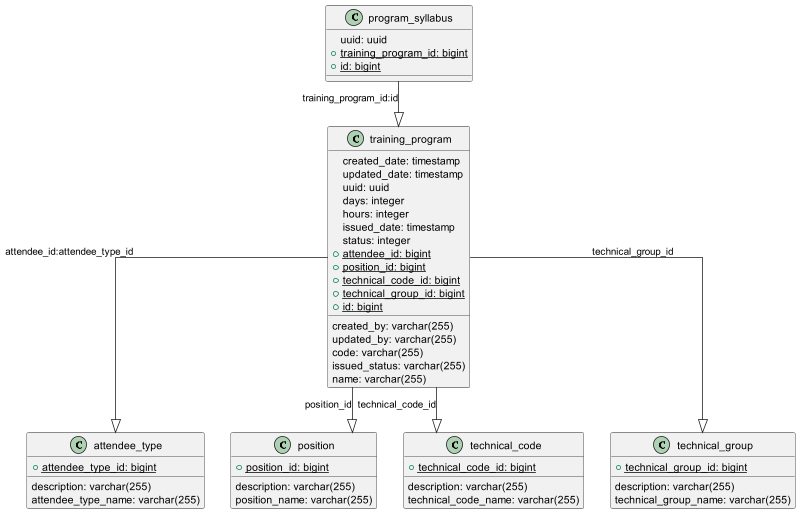

The diagram above was rendered by PlantUML. Its source (embedded in the PNG):
@startuml

scale 800 width

top to bottom direction
skinparam linetype ortho

class attendee_type {
   description: varchar(255)
   attendee_type_name: varchar(255)
   + {static} attendee_type_id: bigint
}
class position {
   description: varchar(255)
   position_name: varchar(255)
   + {static} position_id: bigint
}
class program_syllabus {
   uuid: uuid
   + {static} training_program_id: bigint
   + {static} id: bigint
}
class technical_code {
   description: varchar(255)
   technical_code_name: varchar(255)
   + {static} technical_code_id: bigint
}
class technical_group {
   description: varchar(255)
   technical_group_name: varchar(255)
   + {static} technical_group_id: bigint
}
class training_program {
   created_by: varchar(255)
   created_date: timestamp
   updated_by: varchar(255)
   updated_date: timestamp
   uuid: uuid
   code: varchar(255)
   days: integer
   hours: integer
   issued_date: timestamp
   issued_status: varchar(255)
   name: varchar(255)
   status: integer
   + {static} attendee_id: bigint
   + {static} position_id: bigint
   + {static} technical_code_id: bigint
   + {static} technical_group_id: bigint
   + {static} id: bigint
}

program_syllabus  -[plain]-^  training_program : "training_program_id:id"
training_program  -[plain]-^  attendee_type    : "attendee_id:attendee_type_id"
training_program  -[plain]-^  position         : "position_id"
training_program  -[plain]-^  technical_code   : "technical_code_id"
training_program  -[plain]-^  technical_group  : "technical_group_id"
@enduml